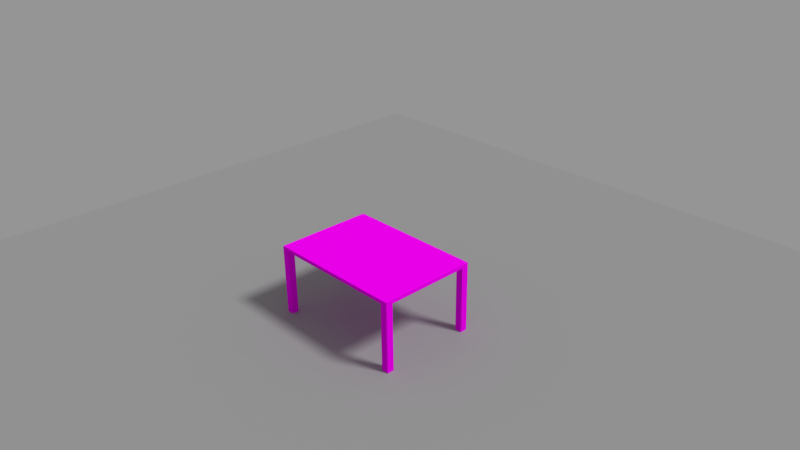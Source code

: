 # Source: table.blend  (saved by Blender 2.77.0; exported with 4.5.12 LTS)
import bpy
from mathutils import Matrix  # noqa: F401  (used for matrix-valued properties, if any)

bpy.ops.wm.read_factory_settings(use_empty=True)
scene = bpy.context.scene
scene.name = 'Scene'

# ---- collections
col_collection_1 = bpy.data.collections.new('Collection 1'); scene.collection.children.link(col_collection_1)

# ---- images (referenced by path relative to the original .blend; pixels are not part of the script)
import os
ASSET_DIR = os.environ.get("B2B_ASSET_DIR", "")  # directory of the original .blend (textures are referenced by path, not embedded)
HERE = os.path.dirname(os.path.abspath(__file__))  # packed textures are extracted next to this script under _unpacked/

def load_image(name, relpath, width, height, colorspace="sRGB"):
    """Load a texture the original file referenced (path relative to the .blend, or extracted next to this script)."""
    p = next((c for c in (os.path.join(HERE, relpath), os.path.join(ASSET_DIR, relpath)) if relpath and os.path.exists(c)), "")
    if p:
        img = bpy.data.images.load(p, check_existing=True)
        img.name = name
    else:  # same state as the original file: an image datablock whose file is absent (Cycles renders it pink)
        img = bpy.data.images.new(name, width, height)
        img.source = "FILE"
        img.filepath = "//" + (relpath or name)
    img.colorspace_settings.name = colorspace
    return img
img_board_small_png = load_image('board-small.png', 'board-small-baked.png', 1024, 1024, 'sRGB')

# ---- materials (node trees are filled in below, after node groups)
mat_material_001 = bpy.data.materials.new('Material.001')
mat_material_001.alpha_threshold = 0.0
mat_material_001.roughness = 0.5
mat_material = bpy.data.materials.new('Material')
mat_material.alpha_threshold = 0.0
mat_material.roughness = 0.5
mat_material.line_color = (0.0, 0.0, 0.0, 1.0)

# ---- material node trees
mat_material_001.use_nodes = True; mat_material_001.node_tree.nodes.clear()
_N = mat_material_001.node_tree.nodes; _L = mat_material_001.node_tree.links
n0 = _N.new('ShaderNodeOutputMaterial'); n0.name = 'Material Output'; n0.location = (300, 300)
n1 = _N.new('ShaderNodeBsdfDiffuse'); n1.name = 'Diffuse BSDF'; n1.location = (10, 300)
n1.inputs[0].default_value = (0.3506, 0.3506, 0.3506, 1.0)
_L.new(n1.outputs[0], n0.inputs[0])
n0.is_active_output = True
mat_material.use_nodes = True; mat_material.node_tree.nodes.clear()
_N = mat_material.node_tree.nodes; _L = mat_material.node_tree.links
n0 = _N.new('ShaderNodeOutputMaterial'); n0.name = 'Material Output'; n0.location = (300, 300)
n1 = _N.new('ShaderNodeBsdfDiffuse'); n1.name = 'Diffuse BSDF'; n1.location = (10, 300)
n2 = _N.new('ShaderNodeTexImage'); n2.name = 'Image Texture'; n2.location = (-180, 300)
n2.width = 140
n2.image = img_board_small_png
_L.new(n1.outputs[0], n0.inputs[0])
_L.new(n2.outputs[0], n1.inputs[0])
n0.is_active_output = True

# ---- world
world_world = bpy.data.worlds.new('World'); scene.world = world_world
world_world.use_nodes = True; world_world.node_tree.nodes.clear()
_N = world_world.node_tree.nodes; _L = world_world.node_tree.links
n0 = _N.new('ShaderNodeOutputWorld'); n0.name = 'World Output'; n0.location = (300, 300)
n1 = _N.new('ShaderNodeBackground'); n1.name = 'Background'; n1.location = (10, 300)
n1.inputs[0].default_value = (1.0, 1.0, 1.0, 1.0)
n1.inputs[1].default_value = 0.3
_L.new(n1.outputs[0], n0.inputs[0])
n0.is_active_output = True
world_world.color = (0.05088, 0.05088, 0.05088)
world_world.use_sun_shadow = False
world_world.sun_shadow_jitter_overblur = 0.0
world_world.cycles.sampling_method = 'MANUAL'

# ---- cameras
cam_camera = bpy.data.cameras.new('Camera')
cam_camera.clip_end = 100.0
cam_camera.lens = 35.0
cam_camera.sensor_width = 32.0
cam_camera.sensor_height = 18.0
cam_camera.ortho_scale = 7.314
cam_camera.dof.focus_distance = 0.0

# ---- lights
light_lamp = bpy.data.lights.new('Lamp', 'SUN')
light_lamp.transmission_factor = 0.0
light_lamp.cutoff_distance = 30.0
light_lamp.angle = 0.1993
light_lamp.energy = 2.0
light_lamp.shadow_buffer_clip_start = 1.001
light_lamp.shadow_soft_size = 0.1
light_lamp.shadow_cascade_max_distance = 1000.0

# ---- meshes
me_plane = bpy.data.meshes.new('Plane')
me_plane.from_pydata([(-1.0, -1.0, 0.0), (1.0, -1.0, 0.0), (-1.0, 1.0, 0.0), (1.0, 1.0, 0.0)], [], [(0, 1, 3, 2)])
me_plane.materials.append(mat_material_001)
me_plane.use_remesh_preserve_volume = False
me_plane.use_remesh_preserve_attributes = False
me_plane.use_mirror_vertex_groups = False
me_plane.update()
me_cube = bpy.data.meshes.new('Cube')
me_cube.from_pydata([(1.0, 0.698, -0.05), (1.0, -0.698, -0.05), (-1.0, -0.698, -0.05), (-1.0, 0.698, -0.05), (1.0, 0.698, 2.98e-08), (1.0, -0.698, 2.98e-08), (-1.0, -0.698, 2.98e-08), (-1.0, 0.698, 2.98e-08), (1.0, 0.0, -0.05), (1.192e-07, 0.698, -0.05), (0.0, -0.698, -0.05), (-1.0, 1.788e-07, -0.05), (5.96e-08, 8.941e-08, -0.05), (1.0, -0.598, -0.05), (-0.9, 0.698, -0.05), (-0.9, -0.698, -0.05), (-1.0, 0.598, -0.05), (1.0, 0.598, -0.05), (0.9, 0.698, -0.05), (0.9, -0.698, -0.05), (-1.0, -0.598, -0.05), (-0.9, 1.341e-07, -0.05), (0.9, 4.47e-08, -0.05), (8.941e-08, 0.598, -0.05), (2.98e-08, -0.598, -0.05), (0.9, -0.598, -0.05), (0.9, 0.598, -0.05), (-0.9, 0.598, -0.05), (-0.9, -0.598, -0.05), (1.0, -0.598, -1.0), (1.0, -0.698, -1.0), (-0.9, 0.698, -1.0), (-1.0, 0.698, -1.0), (-0.9, -0.698, -1.0), (-1.0, -0.698, -1.0), (-1.0, 0.598, -1.0), (1.0, 0.698, -1.0), (1.0, 0.598, -1.0), (0.9, 0.698, -1.0), (0.9, -0.698, -1.0), (-1.0, -0.598, -1.0), (0.9, -0.598, -1.0), (0.9, 0.598, -1.0), (-0.9, 0.598, -1.0), (-0.9, -0.598, -1.0)], [], [(3, 14, 31, 32), (4, 7, 6, 5), (0, 4, 5, 1, 13, 8, 17), (1, 5, 6, 2, 15, 10, 19), (2, 6, 7, 3, 16, 11, 20), (4, 0, 18, 9, 14, 3, 7), (27, 21, 11, 16), (26, 22, 12, 23), (25, 19, 10, 24), (22, 25, 24, 12), (8, 13, 25, 22), (17, 26, 42, 37), (18, 26, 23, 9), (13, 1, 30, 29), (17, 8, 22, 26), (20, 28, 44, 40), (9, 23, 27, 14), (23, 12, 21, 27), (21, 28, 20, 11), (12, 24, 28, 21), (24, 10, 15, 28), (44, 33, 34, 40), (29, 30, 39, 41), (36, 37, 42, 38), (31, 43, 35, 32), (26, 18, 38, 42), (0, 17, 37, 36), (28, 15, 33, 44), (18, 0, 36, 38), (15, 2, 34, 33), (27, 16, 35, 43), (25, 13, 29, 41), (1, 19, 39, 30), (2, 20, 40, 34), (14, 27, 43, 31), (16, 3, 32, 35), (19, 25, 41, 39)])
_uv = me_cube.uv_layers.new(name='UVMap')
_uv.uv.foreach_set('vector', [0.925, 0.2945, 0.8944, 0.2945, 0.8944, 0.003945, 0.925, 0.003945, 0.99, 1.0, 8.941e-08, 1.0, -8.941e-08, 0.302, 0.99, 0.302, 0.4045, 0.0154, 0.4143, 0.0154, 0.4143, 0.2878, 0.4045, 0.2878, 0.4045, 0.2683, 0.4045, 0.1516, 0.4045, 0.03492, 0.4045, 0.2878, 0.4045, 0.2976, 0.01424, 0.2976, 0.01424, 0.2878, 0.03376, 0.2878, 0.2094, 0.2878, 0.385, 0.2878, 0.01424, 0.2878, 0.004484, 0.2878, 0.004487, 0.0154, 0.01424, 0.0154, 0.01424, 0.03491, 0.01424, 0.1516, 0.01424, 0.2683, 0.4045, 0.005643, 0.4045, 0.0154, 0.385, 0.0154, 0.2094, 0.0154, 0.03376, 0.0154, 0.01424, 0.0154, 0.01424, 0.005642, 0.03376, 0.03491, 0.03376, 0.1516, 0.01424, 0.1516, 0.01424, 0.03491, 0.385, 0.03492, 0.385, 0.1516, 0.2094, 0.1516, 0.2094, 0.03492, 0.385, 0.2683, 0.385, 0.2878, 0.2094, 0.2878, 0.2094, 0.2683, 0.385, 0.1516, 0.385, 0.2683, 0.2094, 0.2683, 0.2094, 0.1516, 0.4045, 0.1516, 0.4045, 0.2683, 0.385, 0.2683, 0.385, 0.1516, 0.6073, 0.295, 0.5767, 0.295, 0.5767, 0.00432, 0.6073, 0.00432, 0.385, 0.0154, 0.385, 0.03492, 0.2094, 0.03492, 0.2094, 0.0154, 0.5287, 0.2957, 0.498, 0.2957, 0.498, 0.004188, 0.5287, 0.004188, 0.4045, 0.03492, 0.4045, 0.1516, 0.385, 0.1516, 0.385, 0.03492, 0.7426, 0.2937, 0.7122, 0.2937, 0.7123, 0.005006, 0.7427, 0.005016, 0.2094, 0.0154, 0.2094, 0.03492, 0.03376, 0.03491, 0.03376, 0.0154, 0.2094, 0.03492, 0.2094, 0.1516, 0.03376, 0.1516, 0.03376, 0.03491, 0.03376, 0.1516, 0.03376, 0.2683, 0.01424, 0.2683, 0.01424, 0.1516, 0.2094, 0.1516, 0.2094, 0.2683, 0.03376, 0.2683, 0.03376, 0.1516, 0.2094, 0.2683, 0.2094, 0.2878, 0.03376, 0.2878, 0.03376, 0.2683, 0.7427, -0.02537, 0.7731, -0.02536, 0.7731, 0.005027, 0.7427, 0.005016, 0.5287, 0.004188, 0.5287, -0.02649, 0.5593, -0.02649, 0.5593, 0.004188, 0.6073, -0.02628, 0.6073, 0.00432, 0.5767, 0.00432, 0.5767, -0.02628, 0.8944, 0.003945, 0.8638, 0.003945, 0.8638, -0.02664, 0.8944, -0.02664, 0.6991, 0.295, 0.6685, 0.295, 0.6685, 0.00432, 0.6991, 0.00432, 0.6379, 0.295, 0.6073, 0.295, 0.6073, 0.00432, 0.6379, 0.00432, 0.8337, 0.2937, 0.8034, 0.2937, 0.8035, 0.005037, 0.8338, 0.005048, 0.6685, 0.295, 0.6379, 0.295, 0.6379, 0.00432, 0.6685, 0.00432, 0.8034, 0.2937, 0.773, 0.2937, 0.7731, 0.005027, 0.8035, 0.005037, 0.9861, 0.2945, 0.9555, 0.2945, 0.9555, 0.003945, 0.9861, 0.003945, 0.5593, 0.2957, 0.5287, 0.2957, 0.5287, 0.004188, 0.5593, 0.004188, 0.498, 0.2957, 0.4673, 0.2957, 0.4673, 0.004188, 0.498, 0.004188, 0.773, 0.2937, 0.7426, 0.2937, 0.7427, 0.005016, 0.7731, 0.005027, 0.8944, 0.2945, 0.8638, 0.2945, 0.8638, 0.003945, 0.8944, 0.003945, 0.9555, 0.2945, 0.925, 0.2945, 0.925, 0.003945, 0.9555, 0.003945, 0.4673, 0.2957, 0.4366, 0.2957, 0.4366, 0.004188, 0.4673, 0.004188])
me_cube.materials.append(mat_material)
me_cube.use_remesh_preserve_volume = False
me_cube.use_remesh_preserve_attributes = False
me_cube.use_mirror_vertex_groups = False
me_cube.update()

# ---- objects
ob_plane = bpy.data.objects.new('Plane', me_plane)
ob_table = bpy.data.objects.new('Table', me_cube)
ob_lamp = bpy.data.objects.new('Lamp', light_lamp)
ob_camera = bpy.data.objects.new('Camera', cam_camera)

# ---- transforms, parenting, visibility, modifiers, constraints
ob_plane.location = (0.0, 0.0, -1.0)
ob_plane.scale = (5.896, 5.896, 5.896)
ob_plane.lineart.crease_threshold = 0.0
ob_table.location = (0.0, 0.0, 0.0)
ob_table.lock_rotations_4d = False
ob_table.empty_display_type = 'ARROWS'
ob_table.lineart.crease_threshold = 0.0
ob_lamp.location = (4.076, 1.005, 5.904)
ob_lamp.rotation_euler = (0.6503, 0.05522, 1.866)
ob_lamp.lock_rotations_4d = False
ob_lamp.empty_display_type = 'ARROWS'
ob_lamp.color = (0.0, 0.0, 0.0, 0.0)
ob_lamp.lineart.crease_threshold = 0.0
ob_camera.location = (7.481, -6.508, 5.344)
ob_camera.rotation_euler = (1.109, 0.01082, 0.8149)
ob_camera.lock_rotations_4d = False
ob_camera.empty_display_type = 'ARROWS'
ob_camera.color = (0.0, 0.0, 0.0, 0.0)
ob_camera.display_type = 'WIRE'
ob_camera.lineart.crease_threshold = 0.0

# ---- collection membership
col_collection_1.objects.link(ob_plane)
col_collection_1.objects.link(ob_table)
col_collection_1.objects.link(ob_lamp)
col_collection_1.objects.link(ob_camera)

# ---- scene / render settings (as saved in the file)
scene.camera = ob_camera
scene.frame_start = 1; scene.frame_end = 250; scene.frame_set(1)
scene.render.engine = 'CYCLES'
scene.render.resolution_percentage = 50
scene.render.dither_intensity = 0.0
scene.cycles.use_denoising = False
scene.cycles.samples = 128
scene.cycles.sampling_pattern = 'TABULATED_SOBOL'
scene.cycles.light_sampling_threshold = 0.0
scene.cycles.use_adaptive_sampling = False
scene.cycles.use_light_tree = False
scene.cycles.blur_glossy = 0.0
scene.cycles.sample_clamp_indirect = 0.0
scene.view_settings.view_transform = 'Standard'
bpy.context.view_layer.update()
